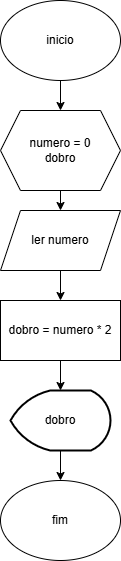

The diagram above was exported from draw.io. Its source (the exported page's mxGraphModel, read from the mxfile embedded in the PNG):
<mxGraphModel dx="880" dy="482" grid="1" gridSize="10" guides="1" tooltips="1" connect="1" arrows="1" fold="1" page="1" pageScale="1" pageWidth="827" pageHeight="1169" math="0" shadow="0">
  <root>
    <mxCell id="0" />
    <mxCell id="1" parent="0" />
    <mxCell id="oPD4JYWq9D96wYotxP25-3" style="edgeStyle=orthogonalEdgeStyle;rounded=0;orthogonalLoop=1;jettySize=auto;html=1;entryX=0.5;entryY=0;entryDx=0;entryDy=0;" edge="1" parent="1" source="oPD4JYWq9D96wYotxP25-1" target="oPD4JYWq9D96wYotxP25-2">
      <mxGeometry relative="1" as="geometry" />
    </mxCell>
    <mxCell id="oPD4JYWq9D96wYotxP25-1" value="inicio" style="ellipse;whiteSpace=wrap;html=1;" vertex="1" parent="1">
      <mxGeometry x="370" y="80" width="120" height="80" as="geometry" />
    </mxCell>
    <mxCell id="oPD4JYWq9D96wYotxP25-5" style="edgeStyle=orthogonalEdgeStyle;rounded=0;orthogonalLoop=1;jettySize=auto;html=1;exitX=0.5;exitY=1;exitDx=0;exitDy=0;entryX=0.5;entryY=0;entryDx=0;entryDy=0;" edge="1" parent="1" source="oPD4JYWq9D96wYotxP25-2" target="oPD4JYWq9D96wYotxP25-4">
      <mxGeometry relative="1" as="geometry" />
    </mxCell>
    <mxCell id="oPD4JYWq9D96wYotxP25-2" value="numero = 0&lt;div&gt;dobro&lt;/div&gt;" style="shape=hexagon;perimeter=hexagonPerimeter2;whiteSpace=wrap;html=1;fixedSize=1;" vertex="1" parent="1">
      <mxGeometry x="370" y="190" width="120" height="80" as="geometry" />
    </mxCell>
    <mxCell id="oPD4JYWq9D96wYotxP25-7" style="edgeStyle=orthogonalEdgeStyle;rounded=0;orthogonalLoop=1;jettySize=auto;html=1;entryX=0.5;entryY=0;entryDx=0;entryDy=0;" edge="1" parent="1" source="oPD4JYWq9D96wYotxP25-4" target="oPD4JYWq9D96wYotxP25-6">
      <mxGeometry relative="1" as="geometry" />
    </mxCell>
    <mxCell id="oPD4JYWq9D96wYotxP25-4" value="ler numero" style="shape=parallelogram;perimeter=parallelogramPerimeter;whiteSpace=wrap;html=1;fixedSize=1;" vertex="1" parent="1">
      <mxGeometry x="370" y="290" width="120" height="60" as="geometry" />
    </mxCell>
    <mxCell id="oPD4JYWq9D96wYotxP25-6" value="dobro = numero * 2" style="rounded=0;whiteSpace=wrap;html=1;" vertex="1" parent="1">
      <mxGeometry x="370" y="380" width="120" height="60" as="geometry" />
    </mxCell>
    <mxCell id="oPD4JYWq9D96wYotxP25-12" style="edgeStyle=orthogonalEdgeStyle;rounded=0;orthogonalLoop=1;jettySize=auto;html=1;exitX=0.5;exitY=1;exitDx=0;exitDy=0;exitPerimeter=0;entryX=0.5;entryY=0;entryDx=0;entryDy=0;" edge="1" parent="1" source="oPD4JYWq9D96wYotxP25-9" target="oPD4JYWq9D96wYotxP25-11">
      <mxGeometry relative="1" as="geometry" />
    </mxCell>
    <mxCell id="oPD4JYWq9D96wYotxP25-9" value="dobro" style="strokeWidth=2;html=1;shape=mxgraph.flowchart.display;whiteSpace=wrap;" vertex="1" parent="1">
      <mxGeometry x="380" y="470" width="100" height="60" as="geometry" />
    </mxCell>
    <mxCell id="oPD4JYWq9D96wYotxP25-10" style="edgeStyle=orthogonalEdgeStyle;rounded=0;orthogonalLoop=1;jettySize=auto;html=1;exitX=0.5;exitY=1;exitDx=0;exitDy=0;entryX=0.5;entryY=0;entryDx=0;entryDy=0;entryPerimeter=0;" edge="1" parent="1" source="oPD4JYWq9D96wYotxP25-6" target="oPD4JYWq9D96wYotxP25-9">
      <mxGeometry relative="1" as="geometry" />
    </mxCell>
    <mxCell id="oPD4JYWq9D96wYotxP25-11" value="fim" style="ellipse;whiteSpace=wrap;html=1;" vertex="1" parent="1">
      <mxGeometry x="370" y="560" width="120" height="80" as="geometry" />
    </mxCell>
  </root>
</mxGraphModel>